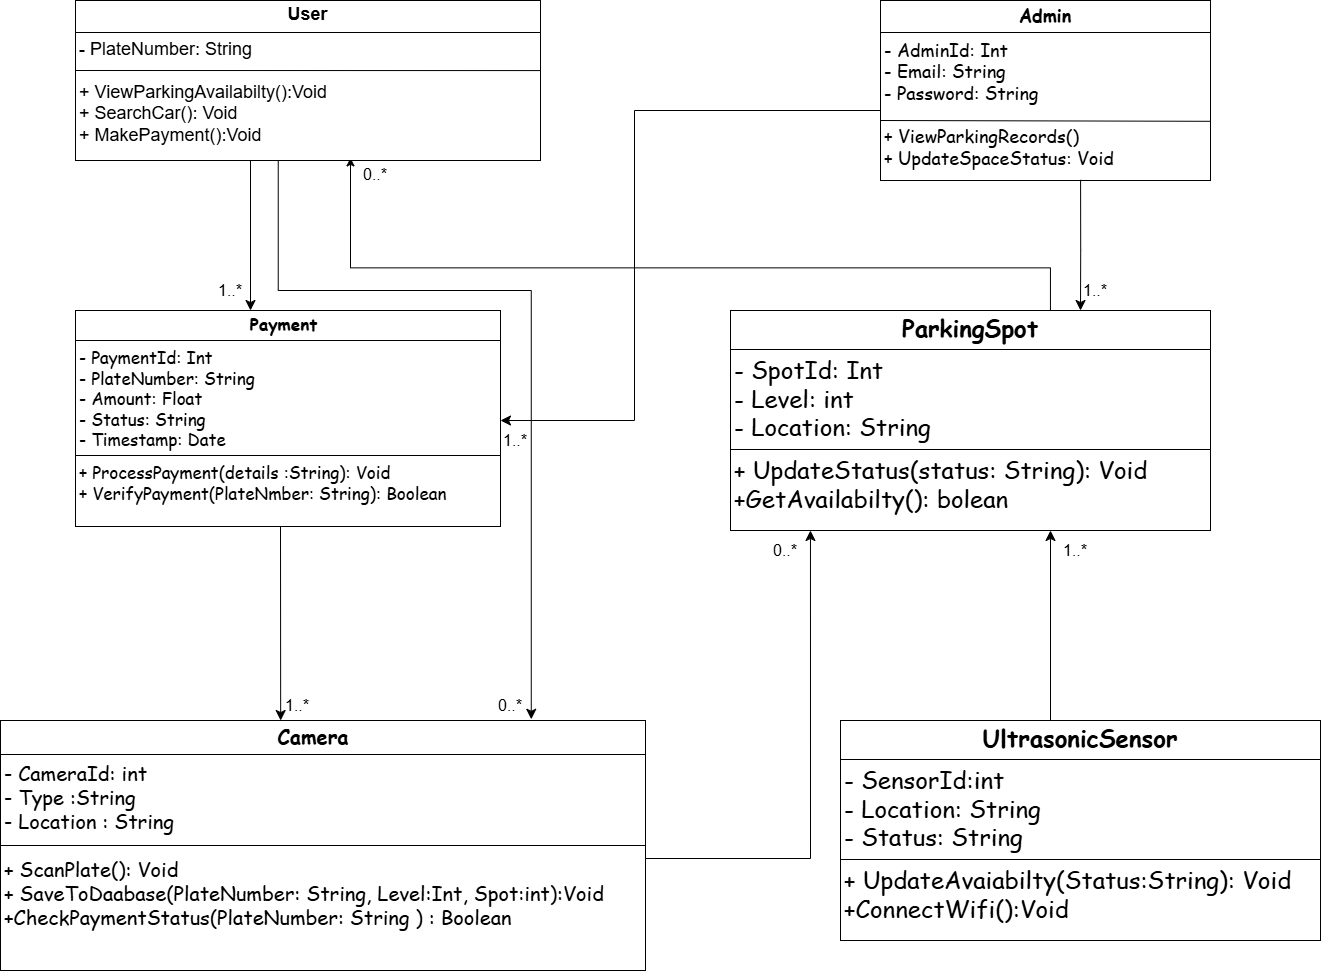

The diagram above was exported from draw.io. Its source (the exported page's mxGraphModel, read from the mxfile embedded in the PNG):
<mxGraphModel dx="2068" dy="856" grid="1" gridSize="10" guides="1" tooltips="1" connect="1" arrows="1" fold="1" page="1" pageScale="1" pageWidth="1169" pageHeight="827" background="#ffffff" math="0" shadow="0">
  <root>
    <mxCell id="0" />
    <mxCell id="1" parent="0" />
    <mxCell id="eWoVXiBEL-6AoHMeYlc0-14" value="" style="edgeStyle=elbowEdgeStyle;elbow=vertical;endArrow=classic;curved=0;rounded=0;fontSize=12;flowAnimation=0;labelBorderColor=none;verticalAlign=middle;endFill=1;horizontal=0;strokeColor=default;textShadow=0;html=1;exitX=0.578;exitY=0.012;exitDx=0;exitDy=0;exitPerimeter=0;" parent="1" edge="1">
      <mxGeometry width="50" height="50" relative="1" as="geometry">
        <mxPoint x="1289.94" y="500.0000000000001" as="sourcePoint" />
        <mxPoint x="590" y="347.36" as="targetPoint" />
        <Array as="points">
          <mxPoint x="1289.9400000000005" y="457.36" />
        </Array>
      </mxGeometry>
    </mxCell>
    <mxCell id="E0dmA3EDo-ogeVBiMsoa-53" value="&lt;p style=&quot;margin:0px;margin-top:4px;text-align:center;&quot;&gt;&lt;b&gt;&lt;font face=&quot;Comic Sans MS&quot; style=&quot;font-size: 17px;&quot;&gt;Payment&amp;nbsp;&lt;/font&gt;&lt;/b&gt;&lt;/p&gt;&lt;hr size=&quot;1&quot; style=&quot;border-style:solid;&quot;&gt;&lt;p style=&quot;margin:0px;margin-left:4px;&quot;&gt;&lt;font face=&quot;Comic Sans MS&quot; style=&quot;font-size: 17px;&quot;&gt;- PaymentId: Int&lt;br&gt;- PlateNumber: String&lt;/font&gt;&lt;/p&gt;&lt;p style=&quot;margin:0px;margin-left:4px;&quot;&gt;&lt;font face=&quot;Comic Sans MS&quot; style=&quot;font-size: 17px;&quot;&gt;- Amount: Float&lt;/font&gt;&lt;/p&gt;&lt;p style=&quot;margin:0px;margin-left:4px;&quot;&gt;&lt;font face=&quot;Comic Sans MS&quot; style=&quot;font-size: 17px;&quot;&gt;- Status: String&amp;nbsp;&lt;/font&gt;&lt;/p&gt;&lt;p style=&quot;margin:0px;margin-left:4px;&quot;&gt;&lt;font face=&quot;Comic Sans MS&quot; style=&quot;font-size: 17px;&quot;&gt;- Timestamp: Date&amp;nbsp;&amp;nbsp;&lt;/font&gt;&lt;/p&gt;&lt;hr size=&quot;1&quot; style=&quot;border-style:solid;&quot;&gt;&lt;p style=&quot;margin:0px;margin-left:4px;&quot;&gt;&lt;font face=&quot;Comic Sans MS&quot; style=&quot;font-size: 17px;&quot;&gt;+ ProcessPayment(details :String): Void&amp;nbsp;&lt;br&gt;+ VerifyPayment(PlateNmber: String): Boolean&amp;nbsp;&lt;/font&gt;&lt;/p&gt;" style="verticalAlign=top;align=left;overflow=fill;html=1;whiteSpace=wrap;" parent="1" vertex="1">
      <mxGeometry x="315" y="500" width="425" height="216" as="geometry" />
    </mxCell>
    <mxCell id="E0dmA3EDo-ogeVBiMsoa-54" value="&lt;p style=&quot;margin:0px;margin-top:4px;text-align:center;&quot;&gt;&lt;b&gt;&lt;font style=&quot;font-size: 20px;&quot; face=&quot;Comic Sans MS&quot;&gt;Camera&amp;nbsp;&amp;nbsp;&lt;/font&gt;&lt;/b&gt;&lt;/p&gt;&lt;hr size=&quot;1&quot; style=&quot;border-style:solid;&quot;&gt;&lt;p style=&quot;margin:0px;margin-left:4px;&quot;&gt;&lt;font style=&quot;font-size: 20px;&quot; face=&quot;Comic Sans MS&quot;&gt;- CameraId: int&amp;nbsp;&lt;br&gt;- Type :String&lt;/font&gt;&lt;/p&gt;&lt;p style=&quot;margin:0px;margin-left:4px;&quot;&gt;&lt;font style=&quot;font-size: 20px;&quot; face=&quot;Comic Sans MS&quot;&gt;- Location : String&amp;nbsp;&lt;/font&gt;&lt;/p&gt;&lt;p style=&quot;margin:0px;margin-left:4px;&quot;&gt;&lt;font style=&quot;font-size: 20px;&quot;&gt;&lt;br&gt;&lt;/font&gt;&lt;/p&gt;&lt;p style=&quot;margin:0px;margin-left:4px;&quot;&gt;&lt;font style=&quot;font-size: 20px;&quot; face=&quot;Comic Sans MS&quot;&gt;+ ScanPlate(): Void&amp;nbsp;&lt;br&gt;&lt;/font&gt;&lt;/p&gt;&lt;p style=&quot;margin:0px;margin-left:4px;&quot;&gt;&lt;font style=&quot;font-size: 20px;&quot; face=&quot;Comic Sans MS&quot;&gt;+ SaveToDaabase(PlateNumber: String, Level:Int, Spot:int):Void&amp;nbsp;&lt;/font&gt;&lt;/p&gt;&lt;p style=&quot;margin:0px;margin-left:4px;&quot;&gt;&lt;font style=&quot;font-size: 20px;&quot; face=&quot;Comic Sans MS&quot;&gt;+CheckPaymentStatus(PlateNumber: String ) : Boolean&amp;nbsp;&lt;/font&gt;&lt;/p&gt;&lt;p style=&quot;margin:0px;margin-left:4px;&quot;&gt;&lt;br&gt;&lt;/p&gt;" style="verticalAlign=top;align=left;overflow=fill;html=1;whiteSpace=wrap;" parent="1" vertex="1">
      <mxGeometry x="240" y="910" width="645" height="250" as="geometry" />
    </mxCell>
    <mxCell id="E0dmA3EDo-ogeVBiMsoa-56" value="&lt;p style=&quot;margin:0px;margin-top:4px;text-align:center;&quot;&gt;&lt;b&gt;&lt;font style=&quot;font-size: 18px;&quot;&gt;User&lt;/font&gt;&lt;/b&gt;&lt;/p&gt;&lt;hr size=&quot;1&quot; style=&quot;border-style:solid;&quot;&gt;&lt;p style=&quot;margin:0px;margin-left:4px;&quot;&gt;&lt;font style=&quot;font-size: 18px;&quot;&gt;- PlateNumber: String&amp;nbsp;&lt;br&gt;&lt;br&gt;+ ViewParkingAvailabilty():Void&lt;/font&gt;&lt;/p&gt;&lt;p style=&quot;margin:0px;margin-left:4px;&quot;&gt;&lt;font style=&quot;font-size: 18px;&quot;&gt;+ SearchCar(): Void&amp;nbsp;&lt;/font&gt;&lt;/p&gt;&lt;p style=&quot;margin:0px;margin-left:4px;&quot;&gt;&lt;font style=&quot;font-size: 18px;&quot;&gt;+ MakePayment():Void&amp;nbsp; &amp;nbsp;&lt;/font&gt;&lt;/p&gt;&lt;p style=&quot;margin:0px;margin-left:4px;&quot;&gt;&lt;br&gt;&lt;/p&gt;" style="verticalAlign=top;align=left;overflow=fill;html=1;whiteSpace=wrap;" parent="1" vertex="1">
      <mxGeometry x="315" y="190" width="465" height="160" as="geometry" />
    </mxCell>
    <mxCell id="E0dmA3EDo-ogeVBiMsoa-57" value="&lt;p style=&quot;margin:0px;margin-top:4px;text-align:center;&quot;&gt;&lt;b&gt;&lt;font face=&quot;Comic Sans MS&quot; style=&quot;font-size: 18px;&quot;&gt;Admin&lt;/font&gt;&lt;/b&gt;&lt;/p&gt;&lt;hr size=&quot;1&quot; style=&quot;border-style:solid;&quot;&gt;&lt;p style=&quot;margin:0px;margin-left:4px;&quot;&gt;&lt;font face=&quot;Comic Sans MS&quot; style=&quot;font-size: 18px;&quot;&gt;- AdminId: Int&amp;nbsp;&lt;/font&gt;&lt;/p&gt;&lt;p style=&quot;margin:0px;margin-left:4px;&quot;&gt;&lt;font face=&quot;Comic Sans MS&quot; style=&quot;font-size: 18px;&quot;&gt;- Email: String&amp;nbsp;&lt;/font&gt;&lt;/p&gt;&lt;p style=&quot;margin:0px;margin-left:4px;&quot;&gt;&lt;font face=&quot;Comic Sans MS&quot; style=&quot;font-size: 18px;&quot;&gt;- Password: String&amp;nbsp;&lt;/font&gt;&lt;/p&gt;&lt;p style=&quot;margin:0px;margin-left:4px;&quot;&gt;&lt;font face=&quot;Comic Sans MS&quot; style=&quot;font-size: 18px;&quot;&gt;&amp;nbsp;&lt;br&gt;&lt;span style=&quot;background-color: transparent; color: light-dark(rgb(0, 0, 0), rgb(255, 255, 255));&quot;&gt;+ ViewParkingRecords()&lt;/span&gt;&lt;br&gt;&lt;/font&gt;&lt;/p&gt;&lt;p style=&quot;margin:0px;margin-left:4px;&quot;&gt;&lt;font face=&quot;Comic Sans MS&quot; style=&quot;font-size: 18px;&quot;&gt;+ UpdateSpaceStatus: Void&lt;/font&gt;&lt;/p&gt;" style="verticalAlign=top;align=left;overflow=fill;html=1;whiteSpace=wrap;" parent="1" vertex="1">
      <mxGeometry x="1120" y="190" width="330" height="180" as="geometry" />
    </mxCell>
    <mxCell id="eWoVXiBEL-6AoHMeYlc0-3" value="" style="endArrow=none;html=1;rounded=0;fontSize=12;startSize=8;endSize=8;curved=1;entryX=1.001;entryY=0.604;entryDx=0;entryDy=0;entryPerimeter=0;" parent="1" edge="1">
      <mxGeometry width="50" height="50" relative="1" as="geometry">
        <mxPoint x="1119.67" y="310" as="sourcePoint" />
        <mxPoint x="1450" y="310.79999999999995" as="targetPoint" />
      </mxGeometry>
    </mxCell>
    <mxCell id="eWoVXiBEL-6AoHMeYlc0-5" value="" style="endArrow=none;html=1;rounded=0;fontSize=12;startSize=8;endSize=8;curved=1;entryX=1;entryY=0.438;entryDx=0;entryDy=0;entryPerimeter=0;" parent="1" target="E0dmA3EDo-ogeVBiMsoa-56" edge="1">
      <mxGeometry width="50" height="50" relative="1" as="geometry">
        <mxPoint x="315" y="260" as="sourcePoint" />
        <mxPoint x="775" y="260" as="targetPoint" />
      </mxGeometry>
    </mxCell>
    <mxCell id="eWoVXiBEL-6AoHMeYlc0-9" value="" style="endArrow=none;html=1;rounded=0;fontSize=12;startSize=8;endSize=8;curved=1;entryX=1;entryY=0.5;entryDx=0;entryDy=0;exitX=0;exitY=0.5;exitDx=0;exitDy=0;" parent="1" target="E0dmA3EDo-ogeVBiMsoa-54" edge="1" source="E0dmA3EDo-ogeVBiMsoa-54">
      <mxGeometry width="50" height="50" relative="1" as="geometry">
        <mxPoint x="315" y="1030" as="sourcePoint" />
        <mxPoint x="845.1399999999999" y="1038" as="targetPoint" />
      </mxGeometry>
    </mxCell>
    <mxCell id="eWoVXiBEL-6AoHMeYlc0-11" value="&lt;p style=&quot;margin:0px;margin-top:4px;text-align:center;&quot;&gt;&lt;b&gt;&lt;font face=&quot;Comic Sans MS&quot; style=&quot;font-size: 24px;&quot;&gt;ParkingSpot&lt;/font&gt;&lt;/b&gt;&lt;/p&gt;&lt;hr size=&quot;1&quot; style=&quot;border-style:solid;&quot;&gt;&lt;p style=&quot;margin:0px;margin-left:4px;&quot;&gt;&lt;font face=&quot;Comic Sans MS&quot; style=&quot;font-size: 24px;&quot;&gt;- SpotId: Int&lt;br&gt;- Level: int&lt;/font&gt;&lt;/p&gt;&lt;p style=&quot;margin:0px;margin-left:4px;&quot;&gt;&lt;font style=&quot;font-size: 24px;&quot;&gt;&lt;font face=&quot;Comic Sans MS&quot; style=&quot;&quot;&gt;- Location: String&amp;nbsp;&lt;/font&gt;&lt;span style=&quot;background-color: transparent; color: light-dark(rgb(0, 0, 0), rgb(255, 255, 255)); font-family: &amp;quot;Comic Sans MS&amp;quot;;&quot;&gt;&amp;nbsp;&lt;/span&gt;&lt;/font&gt;&lt;/p&gt;&lt;hr size=&quot;1&quot; style=&quot;border-style:solid;&quot;&gt;&lt;p style=&quot;margin:0px;margin-left:4px;&quot;&gt;&lt;font style=&quot;font-size: 24px;&quot; face=&quot;Comic Sans MS&quot;&gt;+ UpdateStatus(status: String): Void&amp;nbsp;&lt;/font&gt;&lt;/p&gt;&lt;p style=&quot;margin:0px;margin-left:4px;&quot;&gt;&lt;font style=&quot;font-size: 24px;&quot; face=&quot;Comic Sans MS&quot;&gt;+GetAvailabilty(): bolean&amp;nbsp;&lt;/font&gt;&lt;/p&gt;" style="verticalAlign=top;align=left;overflow=fill;html=1;whiteSpace=wrap;" parent="1" vertex="1">
      <mxGeometry x="970" y="500" width="480" height="220" as="geometry" />
    </mxCell>
    <mxCell id="eWoVXiBEL-6AoHMeYlc0-23" value="" style="edgeStyle=elbowEdgeStyle;elbow=horizontal;endArrow=classic;html=1;curved=0;rounded=0;endSize=8;startSize=8;fontSize=12;" parent="1" edge="1">
      <mxGeometry width="50" height="50" relative="1" as="geometry">
        <mxPoint x="490" y="430" as="sourcePoint" />
        <mxPoint x="490" y="500.0000000000002" as="targetPoint" />
        <Array as="points">
          <mxPoint x="490" y="350" />
        </Array>
      </mxGeometry>
    </mxCell>
    <mxCell id="eWoVXiBEL-6AoHMeYlc0-26" value="" style="edgeStyle=segmentEdgeStyle;endArrow=classic;html=1;curved=0;rounded=0;endSize=8;startSize=8;fontSize=12;entryX=0.655;entryY=0.008;entryDx=0;entryDy=0;entryPerimeter=0;exitX=0.953;exitY=1.006;exitDx=0;exitDy=0;exitPerimeter=0;" parent="1" edge="1">
      <mxGeometry width="50" height="50" relative="1" as="geometry">
        <mxPoint x="1320.0899999999997" y="369.31999999999994" as="sourcePoint" />
        <mxPoint x="1320" y="500" as="targetPoint" />
        <Array as="points">
          <mxPoint x="1320" y="440" />
          <mxPoint x="1320" y="440" />
        </Array>
      </mxGeometry>
    </mxCell>
    <mxCell id="eWoVXiBEL-6AoHMeYlc0-27" value="" style="edgeStyle=segmentEdgeStyle;endArrow=classic;html=1;curved=0;rounded=0;endSize=8;startSize=8;fontSize=12;entryX=0.269;entryY=0;entryDx=0;entryDy=0;entryPerimeter=0;exitX=0.953;exitY=1.006;exitDx=0;exitDy=0;exitPerimeter=0;" parent="1" edge="1">
      <mxGeometry width="50" height="50" relative="1" as="geometry">
        <mxPoint x="519.9999999999997" y="716" as="sourcePoint" />
        <mxPoint x="520.1700000000002" y="910" as="targetPoint" />
        <Array as="points" />
      </mxGeometry>
    </mxCell>
    <mxCell id="eWoVXiBEL-6AoHMeYlc0-28" value="" style="edgeStyle=segmentEdgeStyle;endArrow=classic;html=1;curved=0;rounded=0;endSize=8;startSize=8;fontSize=12;entryX=0.552;entryY=1.008;entryDx=0;entryDy=0;entryPerimeter=0;" parent="1" source="E0dmA3EDo-ogeVBiMsoa-54" edge="1">
      <mxGeometry width="50" height="50" relative="1" as="geometry">
        <mxPoint x="850" y="1048" as="sourcePoint" />
        <mxPoint x="1049.9600000000005" y="720" as="targetPoint" />
        <Array as="points">
          <mxPoint x="1050" y="1048" />
        </Array>
      </mxGeometry>
    </mxCell>
    <mxCell id="eWoVXiBEL-6AoHMeYlc0-29" value="" style="edgeStyle=segmentEdgeStyle;endArrow=classic;html=1;curved=0;rounded=0;endSize=8;startSize=8;fontSize=12;exitX=-0.011;exitY=0.887;exitDx=0;exitDy=0;exitPerimeter=0;" parent="1" target="E0dmA3EDo-ogeVBiMsoa-53" edge="1">
      <mxGeometry width="50" height="50" relative="1" as="geometry">
        <mxPoint x="1120.0000000000005" y="299.9999999999999" as="sourcePoint" />
        <mxPoint x="813.63" y="610.34" as="targetPoint" />
        <Array as="points">
          <mxPoint x="874" y="300" />
          <mxPoint x="874" y="610" />
        </Array>
      </mxGeometry>
    </mxCell>
    <mxCell id="eWoVXiBEL-6AoHMeYlc0-32" value="" style="edgeStyle=elbowEdgeStyle;elbow=vertical;endArrow=classic;html=1;curved=0;rounded=0;endSize=8;startSize=8;fontSize=12;exitX=0.436;exitY=0.998;exitDx=0;exitDy=0;exitPerimeter=0;entryX=0.844;entryY=-0.006;entryDx=0;entryDy=0;entryPerimeter=0;" parent="1" edge="1">
      <mxGeometry width="50" height="50" relative="1" as="geometry">
        <mxPoint x="517.7399999999998" y="350.00000000000006" as="sourcePoint" />
        <mxPoint x="770.7600000000002" y="908.7599999999999" as="targetPoint" />
        <Array as="points">
          <mxPoint x="830" y="480" />
        </Array>
      </mxGeometry>
    </mxCell>
    <mxCell id="eWoVXiBEL-6AoHMeYlc0-33" value="&lt;p style=&quot;margin:0px;margin-top:4px;text-align:center;&quot;&gt;&lt;b&gt;&lt;font face=&quot;Comic Sans MS&quot; style=&quot;font-size: 24px;&quot;&gt;UltrasonicSensor&lt;/font&gt;&lt;/b&gt;&lt;/p&gt;&lt;hr size=&quot;1&quot; style=&quot;border-style:solid;&quot;&gt;&lt;p style=&quot;margin:0px;margin-left:4px;&quot;&gt;&lt;font face=&quot;Comic Sans MS&quot; style=&quot;font-size: 24px;&quot;&gt;- SensorId:int&lt;br&gt;- Location: String&amp;nbsp;&lt;/font&gt;&lt;/p&gt;&lt;p style=&quot;margin:0px;margin-left:4px;&quot;&gt;&lt;font style=&quot;font-size: 24px;&quot;&gt;&lt;font face=&quot;Comic Sans MS&quot; style=&quot;&quot;&gt;- Status: String&lt;/font&gt;&lt;/font&gt;&lt;/p&gt;&lt;hr size=&quot;1&quot; style=&quot;border-style:solid;&quot;&gt;&lt;p style=&quot;margin:0px;margin-left:4px;&quot;&gt;&lt;font style=&quot;font-size: 24px;&quot; face=&quot;Comic Sans MS&quot;&gt;+ UpdateAvaiabilty(Status:String): Void&lt;/font&gt;&lt;/p&gt;&lt;p style=&quot;margin:0px;margin-left:4px;&quot;&gt;&lt;font style=&quot;font-size: 24px;&quot; face=&quot;Comic Sans MS&quot;&gt;+ConnectWifi():Void&amp;nbsp;&lt;/font&gt;&lt;/p&gt;" style="verticalAlign=top;align=left;overflow=fill;html=1;whiteSpace=wrap;" parent="1" vertex="1">
      <mxGeometry x="1080" y="910" width="480" height="220" as="geometry" />
    </mxCell>
    <mxCell id="eWoVXiBEL-6AoHMeYlc0-34" value="" style="edgeStyle=segmentEdgeStyle;endArrow=classic;html=1;curved=0;rounded=0;endSize=8;startSize=8;fontSize=12;" parent="1" source="eWoVXiBEL-6AoHMeYlc0-33" edge="1">
      <mxGeometry width="50" height="50" relative="1" as="geometry">
        <mxPoint x="1240" y="770" as="sourcePoint" />
        <mxPoint x="1290" y="720" as="targetPoint" />
        <Array as="points" />
      </mxGeometry>
    </mxCell>
    <mxCell id="eWoVXiBEL-6AoHMeYlc0-37" value="1..*" style="text;strokeColor=none;fillColor=none;html=1;align=center;verticalAlign=middle;whiteSpace=wrap;rounded=0;fontSize=16;" parent="1" vertex="1">
      <mxGeometry x="740" y="620" width="30" height="20" as="geometry" />
    </mxCell>
    <mxCell id="eWoVXiBEL-6AoHMeYlc0-38" value="1..*" style="text;strokeColor=none;fillColor=none;html=1;align=center;verticalAlign=middle;whiteSpace=wrap;rounded=0;fontSize=16;" parent="1" vertex="1">
      <mxGeometry x="521.5" y="885" width="30" height="20" as="geometry" />
    </mxCell>
    <mxCell id="eWoVXiBEL-6AoHMeYlc0-40" value="0..*" style="text;strokeColor=none;fillColor=none;html=1;align=center;verticalAlign=middle;whiteSpace=wrap;rounded=0;fontSize=16;" parent="1" vertex="1">
      <mxGeometry x="735" y="885" width="30" height="20" as="geometry" />
    </mxCell>
    <mxCell id="eWoVXiBEL-6AoHMeYlc0-41" value="0..*" style="text;strokeColor=none;fillColor=none;html=1;align=center;verticalAlign=middle;whiteSpace=wrap;rounded=0;fontSize=16;" parent="1" vertex="1">
      <mxGeometry x="600" y="354" width="30" height="20" as="geometry" />
    </mxCell>
    <mxCell id="eWoVXiBEL-6AoHMeYlc0-43" value="1..*" style="text;strokeColor=none;fillColor=none;html=1;align=center;verticalAlign=middle;whiteSpace=wrap;rounded=0;fontSize=16;" parent="1" vertex="1">
      <mxGeometry x="455" y="470" width="30" height="20" as="geometry" />
    </mxCell>
    <mxCell id="eWoVXiBEL-6AoHMeYlc0-44" value="1..*" style="text;strokeColor=none;fillColor=none;html=1;align=center;verticalAlign=middle;whiteSpace=wrap;rounded=0;fontSize=16;" parent="1" vertex="1">
      <mxGeometry x="1320" y="470" width="30" height="20" as="geometry" />
    </mxCell>
    <mxCell id="eWoVXiBEL-6AoHMeYlc0-49" value="1..*" style="text;strokeColor=none;fillColor=none;html=1;align=center;verticalAlign=middle;whiteSpace=wrap;rounded=0;fontSize=16;" parent="1" vertex="1">
      <mxGeometry x="1300" y="730" width="30" height="20" as="geometry" />
    </mxCell>
    <mxCell id="EF3Mxmo4QtrTlWeeUta_-2" value="0..*" style="text;strokeColor=none;fillColor=none;html=1;align=center;verticalAlign=middle;whiteSpace=wrap;rounded=0;fontSize=16;" vertex="1" parent="1">
      <mxGeometry x="1010" y="730" width="30" height="20" as="geometry" />
    </mxCell>
  </root>
</mxGraphModel>